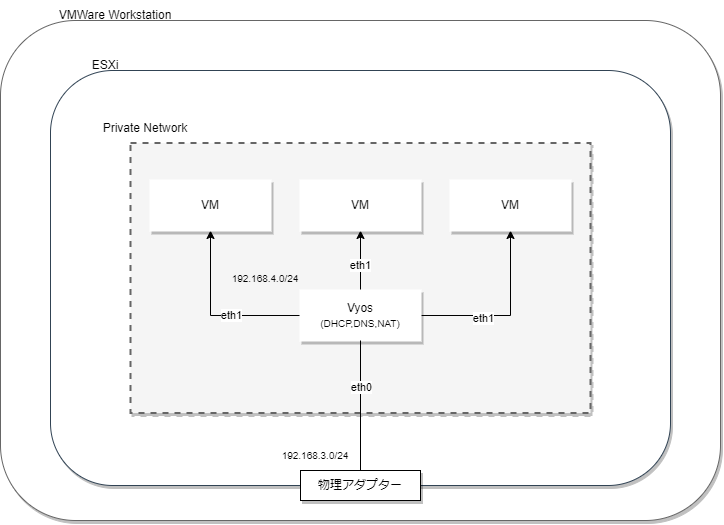

The diagram above was exported from draw.io. Its source (the exported page's mxGraphModel, read from the mxfile embedded in the PNG):
<mxGraphModel dx="1685" dy="937" grid="1" gridSize="10" guides="1" tooltips="1" connect="1" arrows="1" fold="1" page="1" pageScale="1" pageWidth="827" pageHeight="1169" math="0" shadow="0">
  <root>
    <mxCell id="0" />
    <mxCell id="1" parent="0" />
    <mxCell id="4d_KhmtdLOKoMWQMulXu-2" value="" style="rounded=1;whiteSpace=wrap;html=1;fillColor=#FFFFFF;fontColor=#333333;strokeColor=#666666;shadow=1;" vertex="1" parent="1">
      <mxGeometry x="20" y="120" width="720" height="500" as="geometry" />
    </mxCell>
    <mxCell id="4d_KhmtdLOKoMWQMulXu-5" value="VMWare Workstation" style="text;html=1;strokeColor=none;fillColor=none;align=center;verticalAlign=middle;whiteSpace=wrap;rounded=0;shadow=1;glass=0;labelBackgroundColor=none;labelBorderColor=none;fontColor=#000000;" vertex="1" parent="1">
      <mxGeometry x="50" y="100" width="170" height="30" as="geometry" />
    </mxCell>
    <mxCell id="4d_KhmtdLOKoMWQMulXu-6" value="" style="rounded=1;whiteSpace=wrap;html=1;fillColor=#FFFFFF;fontColor=#ffffff;strokeColor=#314354;shadow=1;" vertex="1" parent="1">
      <mxGeometry x="70" y="170" width="620" height="415" as="geometry" />
    </mxCell>
    <mxCell id="4d_KhmtdLOKoMWQMulXu-7" value="ESXi" style="text;html=1;strokeColor=none;fillColor=none;align=center;verticalAlign=middle;whiteSpace=wrap;rounded=0;shadow=1;glass=0;labelBackgroundColor=none;labelBorderColor=none;fontColor=#000000;" vertex="1" parent="1">
      <mxGeometry x="40" y="150" width="170" height="30" as="geometry" />
    </mxCell>
    <mxCell id="4d_KhmtdLOKoMWQMulXu-8" value="" style="rounded=0;whiteSpace=wrap;html=1;shadow=1;glass=0;labelBackgroundColor=none;labelBorderColor=none;fontColor=#333333;dashed=1;strokeWidth=2;strokeColor=#666666;fillColor=#f5f5f5;" vertex="1" parent="1">
      <mxGeometry x="150" y="242.5" width="460" height="270" as="geometry" />
    </mxCell>
    <mxCell id="4d_KhmtdLOKoMWQMulXu-9" value="Private Network" style="text;html=1;strokeColor=none;fillColor=none;align=center;verticalAlign=middle;whiteSpace=wrap;rounded=0;shadow=1;glass=0;labelBackgroundColor=none;labelBorderColor=none;fontColor=#000000;" vertex="1" parent="1">
      <mxGeometry x="80" y="212.5" width="170" height="30" as="geometry" />
    </mxCell>
    <mxCell id="4d_KhmtdLOKoMWQMulXu-16" style="edgeStyle=orthogonalEdgeStyle;rounded=0;orthogonalLoop=1;jettySize=auto;html=1;entryX=0.5;entryY=1;entryDx=0;entryDy=0;fontColor=#000000;" edge="1" parent="1" source="4d_KhmtdLOKoMWQMulXu-10" target="4d_KhmtdLOKoMWQMulXu-12">
      <mxGeometry relative="1" as="geometry" />
    </mxCell>
    <mxCell id="4d_KhmtdLOKoMWQMulXu-22" value="eth1" style="edgeLabel;html=1;align=center;verticalAlign=middle;resizable=0;points=[];fontColor=#000000;" vertex="1" connectable="0" parent="4d_KhmtdLOKoMWQMulXu-16">
      <mxGeometry x="-0.2076" relative="1" as="geometry">
        <mxPoint as="offset" />
      </mxGeometry>
    </mxCell>
    <mxCell id="4d_KhmtdLOKoMWQMulXu-17" style="edgeStyle=orthogonalEdgeStyle;rounded=0;orthogonalLoop=1;jettySize=auto;html=1;entryX=0.5;entryY=1;entryDx=0;entryDy=0;fontColor=#000000;" edge="1" parent="1" source="4d_KhmtdLOKoMWQMulXu-10" target="4d_KhmtdLOKoMWQMulXu-13">
      <mxGeometry relative="1" as="geometry" />
    </mxCell>
    <mxCell id="4d_KhmtdLOKoMWQMulXu-25" value="eth1" style="edgeLabel;html=1;align=center;verticalAlign=middle;resizable=0;points=[];fontColor=#000000;" vertex="1" connectable="0" parent="4d_KhmtdLOKoMWQMulXu-17">
      <mxGeometry x="-0.1756" relative="1" as="geometry">
        <mxPoint as="offset" />
      </mxGeometry>
    </mxCell>
    <mxCell id="4d_KhmtdLOKoMWQMulXu-18" style="edgeStyle=orthogonalEdgeStyle;rounded=0;orthogonalLoop=1;jettySize=auto;html=1;entryX=0.5;entryY=1;entryDx=0;entryDy=0;fontColor=#000000;" edge="1" parent="1" source="4d_KhmtdLOKoMWQMulXu-10" target="4d_KhmtdLOKoMWQMulXu-14">
      <mxGeometry relative="1" as="geometry" />
    </mxCell>
    <mxCell id="4d_KhmtdLOKoMWQMulXu-24" value="eth1" style="edgeLabel;html=1;align=center;verticalAlign=middle;resizable=0;points=[];fontColor=#000000;" vertex="1" connectable="0" parent="4d_KhmtdLOKoMWQMulXu-18">
      <mxGeometry x="-0.2838" y="-3" relative="1" as="geometry">
        <mxPoint as="offset" />
      </mxGeometry>
    </mxCell>
    <mxCell id="4d_KhmtdLOKoMWQMulXu-10" value="Vyos&lt;br&gt;&lt;font style=&quot;font-size: 9px&quot;&gt;(DHCP,DNS,NAT)&lt;/font&gt;" style="rounded=0;whiteSpace=wrap;html=1;shadow=1;glass=0;labelBackgroundColor=none;labelBorderColor=none;fontColor=#000000;strokeColor=#FFFFFF;strokeWidth=2;fillColor=#FFFFFF;" vertex="1" parent="1">
      <mxGeometry x="320" y="390" width="120" height="50" as="geometry" />
    </mxCell>
    <mxCell id="4d_KhmtdLOKoMWQMulXu-11" value="物理アダプター" style="rounded=0;whiteSpace=wrap;html=1;shadow=1;glass=0;labelBackgroundColor=none;labelBorderColor=none;fontColor=#000000;strokeColor=#000000;strokeWidth=1;fillColor=#FFFFFF;" vertex="1" parent="1">
      <mxGeometry x="320" y="570" width="120" height="30" as="geometry" />
    </mxCell>
    <mxCell id="4d_KhmtdLOKoMWQMulXu-12" value="VM" style="rounded=0;whiteSpace=wrap;html=1;shadow=1;glass=0;labelBackgroundColor=none;labelBorderColor=none;fontColor=#000000;strokeColor=#FFFFFF;strokeWidth=2;fillColor=#FFFFFF;" vertex="1" parent="1">
      <mxGeometry x="170" y="280" width="120" height="50" as="geometry" />
    </mxCell>
    <mxCell id="4d_KhmtdLOKoMWQMulXu-13" value="VM" style="rounded=0;whiteSpace=wrap;html=1;shadow=1;glass=0;labelBackgroundColor=none;labelBorderColor=none;fontColor=#000000;strokeColor=#FFFFFF;strokeWidth=2;fillColor=#FFFFFF;" vertex="1" parent="1">
      <mxGeometry x="320" y="280" width="120" height="50" as="geometry" />
    </mxCell>
    <mxCell id="4d_KhmtdLOKoMWQMulXu-14" value="VM" style="rounded=0;whiteSpace=wrap;html=1;shadow=1;glass=0;labelBackgroundColor=none;labelBorderColor=none;fontColor=#000000;strokeColor=#FFFFFF;strokeWidth=2;fillColor=#FFFFFF;" vertex="1" parent="1">
      <mxGeometry x="470" y="280" width="120" height="50" as="geometry" />
    </mxCell>
    <mxCell id="4d_KhmtdLOKoMWQMulXu-15" value="" style="endArrow=none;html=1;rounded=0;fontColor=#000000;entryX=0.5;entryY=1;entryDx=0;entryDy=0;exitX=0.5;exitY=0.964;exitDx=0;exitDy=0;exitPerimeter=0;" edge="1" parent="1" source="4d_KhmtdLOKoMWQMulXu-6" target="4d_KhmtdLOKoMWQMulXu-10">
      <mxGeometry width="50" height="50" relative="1" as="geometry">
        <mxPoint x="360" y="580" as="sourcePoint" />
        <mxPoint x="410" y="530" as="targetPoint" />
      </mxGeometry>
    </mxCell>
    <mxCell id="4d_KhmtdLOKoMWQMulXu-21" value="eth0" style="edgeLabel;html=1;align=center;verticalAlign=middle;resizable=0;points=[];fontColor=#000000;" vertex="1" connectable="0" parent="4d_KhmtdLOKoMWQMulXu-15">
      <mxGeometry x="0.2824" y="-1" relative="1" as="geometry">
        <mxPoint as="offset" />
      </mxGeometry>
    </mxCell>
    <mxCell id="4d_KhmtdLOKoMWQMulXu-26" value="&lt;font style=&quot;font-size: 10px&quot;&gt;192.168.4.0/24&lt;/font&gt;" style="text;html=1;strokeColor=none;fillColor=none;align=center;verticalAlign=middle;whiteSpace=wrap;rounded=0;shadow=1;glass=0;labelBackgroundColor=none;labelBorderColor=none;fontColor=#000000;" vertex="1" parent="1">
      <mxGeometry x="200" y="362.5" width="170" height="30" as="geometry" />
    </mxCell>
    <mxCell id="4d_KhmtdLOKoMWQMulXu-27" value="&lt;font style=&quot;font-size: 10px&quot;&gt;192.168.3.0/24&lt;/font&gt;" style="text;html=1;strokeColor=none;fillColor=none;align=center;verticalAlign=middle;whiteSpace=wrap;rounded=0;shadow=1;glass=0;labelBackgroundColor=none;labelBorderColor=none;fontColor=#000000;" vertex="1" parent="1">
      <mxGeometry x="250" y="540" width="170" height="30" as="geometry" />
    </mxCell>
  </root>
</mxGraphModel>